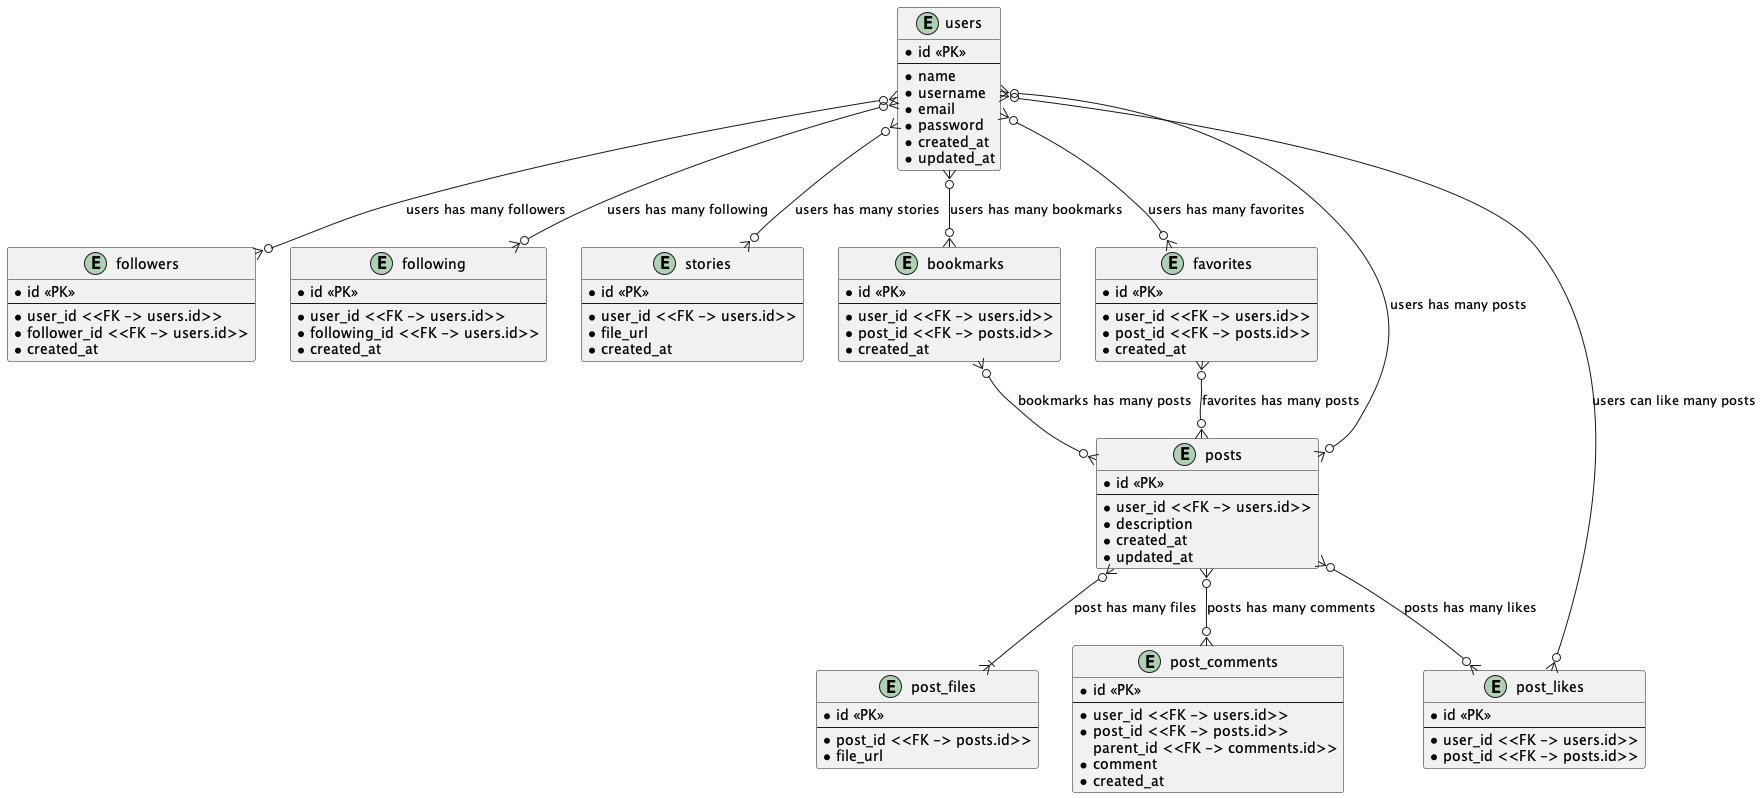

The diagram above was rendered by PlantUML. Its source (embedded in the PNG):
@startuml
'https://plantuml.com/sequence-diagram

'Instagram Clone

entity users {
    * id <<PK>>
    --
    * name
    * username
    * email
    * password
    * created_at
    * updated_at
}

entity followers {
    * id <<PK>>
    --
    * user_id <<FK -> users.id>>
    * follower_id <<FK -> users.id>>
    * created_at
}

entity following {
    * id <<PK>>
    --
    * user_id <<FK -> users.id>>
    * following_id <<FK -> users.id>>
    * created_at
}

entity stories {
    * id <<PK>>
    --
    * user_id <<FK -> users.id>>
    * file_url
    * created_at
}

entity bookmarks {
    * id <<PK>>
    --
    * user_id <<FK -> users.id>>
    * post_id <<FK -> posts.id>>
    * created_at
}

entity favorites {
    * id <<PK>>
    --
    * user_id <<FK -> users.id>>
    * post_id <<FK -> posts.id>>
    * created_at
}

entity posts {
    * id <<PK>>
    --
    * user_id <<FK -> users.id>>
    * description
    * created_at
    * updated_at
}

entity post_files {
    * id <<PK>>
    --
    * post_id <<FK -> posts.id>>
    * file_url
}

entity post_comments {
    * id <<PK>>
    --
    * user_id <<FK -> users.id>>
    * post_id <<FK -> posts.id>>
    parent_id <<FK -> comments.id>>
    * comment
    * created_at
}

entity post_likes {
    * id <<PK>>
    --
    * user_id <<FK -> users.id>>
    * post_id <<FK -> posts.id>>
}

'What is the relationship between the entities?
users }o--o{ followers : users has many followers
users }o--o{ following : users has many following
users }o--o{ stories : users has many stories
users }o--o{ bookmarks : users has many bookmarks
users }o--o{ favorites : users has many favorites
users }o--o{ posts : users has many posts
favorites }o--o{ posts : favorites has many posts
bookmarks }o--o{ posts : bookmarks has many posts
posts }o--|{ post_files : post has many files
users }o--o{ post_likes : users can like many posts
posts }o--o{ post_comments : posts has many comments
posts }o--o{ post_likes : posts has many likes


@enduml